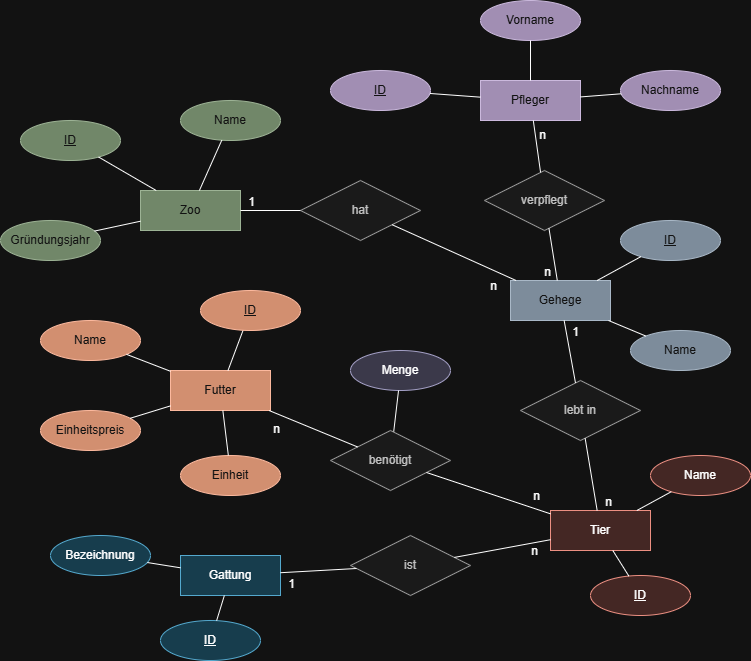

The diagram above was exported from draw.io. Its source (the exported page's mxGraphModel, read from the mxfile embedded in the PNG):
<mxGraphModel dx="1605" dy="1679" grid="1" gridSize="10" guides="1" tooltips="1" connect="1" arrows="1" fold="1" page="1" pageScale="1" pageWidth="827" pageHeight="1169" math="0" shadow="0">
  <root>
    <mxCell id="0" />
    <mxCell id="1" parent="0" />
    <mxCell id="FjNrobMjxnbfEZho_ErP-27" parent="1" style="whiteSpace=wrap;html=1;align=center;fillColor=#6d8764;fontColor=#ffffff;strokeColor=#3A5431;" value="Zoo" vertex="1">
      <mxGeometry height="40" width="100" x="130" y="180" as="geometry" />
    </mxCell>
    <mxCell id="FjNrobMjxnbfEZho_ErP-28" parent="1" style="whiteSpace=wrap;html=1;align=center;fillColor=#fad9d5;strokeColor=#ae4132;" value="Tier" vertex="1">
      <mxGeometry height="40" width="100" x="540" y="500" as="geometry" />
    </mxCell>
    <mxCell id="FjNrobMjxnbfEZho_ErP-29" parent="1" style="whiteSpace=wrap;html=1;align=center;fillColor=#76608a;fontColor=#ffffff;strokeColor=#432D57;" value="Pfleger" vertex="1">
      <mxGeometry height="40" width="100" x="470" y="70" as="geometry" />
    </mxCell>
    <mxCell id="FjNrobMjxnbfEZho_ErP-30" parent="1" style="whiteSpace=wrap;html=1;align=center;fillColor=#a0522d;strokeColor=#6D1F00;fontColor=#ffffff;" value="Futter" vertex="1">
      <mxGeometry height="40" width="100" x="160" y="360" as="geometry" />
    </mxCell>
    <mxCell id="FjNrobMjxnbfEZho_ErP-31" parent="1" style="whiteSpace=wrap;html=1;align=center;fillColor=#647687;strokeColor=#314354;fontColor=#ffffff;" value="Gehege" vertex="1">
      <mxGeometry height="40" width="100" x="500" y="270" as="geometry" />
    </mxCell>
    <mxCell id="FjNrobMjxnbfEZho_ErP-32" parent="1" style="whiteSpace=wrap;html=1;align=center;fillColor=#b1ddf0;strokeColor=#10739e;" value="Gattung" vertex="1">
      <mxGeometry height="40" width="100" x="170" y="545" as="geometry" />
    </mxCell>
    <mxCell id="FjNrobMjxnbfEZho_ErP-33" parent="1" style="ellipse;whiteSpace=wrap;html=1;align=center;fillColor=#fad9d5;strokeColor=#ae4132;" value="Name" vertex="1">
      <mxGeometry height="40" width="100" x="640" y="445" as="geometry" />
    </mxCell>
    <mxCell id="FjNrobMjxnbfEZho_ErP-34" parent="1" style="ellipse;whiteSpace=wrap;html=1;align=center;fillColor=#b1ddf0;strokeColor=#10739e;" value="Bezeichnung" vertex="1">
      <mxGeometry height="40" width="100" x="40" y="525" as="geometry" />
    </mxCell>
    <mxCell id="FjNrobMjxnbfEZho_ErP-35" parent="1" style="ellipse;whiteSpace=wrap;html=1;align=center;fillColor=#647687;strokeColor=#314354;fontColor=#ffffff;" value="Name" vertex="1">
      <mxGeometry height="40" width="100" x="620" y="320" as="geometry" />
    </mxCell>
    <mxCell id="FjNrobMjxnbfEZho_ErP-36" parent="1" style="ellipse;whiteSpace=wrap;html=1;align=center;fillColor=#76608a;fontColor=#ffffff;strokeColor=#432D57;" value="Vorname" vertex="1">
      <mxGeometry height="40" width="100" x="470" y="-10" as="geometry" />
    </mxCell>
    <mxCell id="FjNrobMjxnbfEZho_ErP-37" parent="1" style="ellipse;whiteSpace=wrap;html=1;align=center;fillColor=#6d8764;fontColor=#ffffff;strokeColor=#3A5431;" value="Gründungsjahr" vertex="1">
      <mxGeometry height="40" width="100" x="-10" y="210" as="geometry" />
    </mxCell>
    <mxCell id="FjNrobMjxnbfEZho_ErP-38" parent="1" style="ellipse;whiteSpace=wrap;html=1;align=center;fillColor=#6d8764;fontColor=#ffffff;strokeColor=#3A5431;" value="Name" vertex="1">
      <mxGeometry height="40" width="100" x="170" y="90" as="geometry" />
    </mxCell>
    <mxCell id="FjNrobMjxnbfEZho_ErP-39" parent="1" style="ellipse;whiteSpace=wrap;html=1;align=center;fontStyle=4;fillColor=#fad9d5;strokeColor=#ae4132;" value="ID" vertex="1">
      <mxGeometry height="40" width="100" x="580" y="565" as="geometry" />
    </mxCell>
    <mxCell id="FjNrobMjxnbfEZho_ErP-127" edge="1" parent="1" source="FjNrobMjxnbfEZho_ErP-40" style="edgeStyle=orthogonalEdgeStyle;rounded=0;orthogonalLoop=1;jettySize=auto;html=1;strokeColor=#FFFFFF;fontColor=#FFFFFF;" target="FjNrobMjxnbfEZho_ErP-32">
      <mxGeometry relative="1" as="geometry" />
    </mxCell>
    <mxCell id="FjNrobMjxnbfEZho_ErP-40" parent="1" style="ellipse;whiteSpace=wrap;html=1;align=center;fontStyle=4;fillColor=#b1ddf0;strokeColor=#10739e;" value="ID" vertex="1">
      <mxGeometry height="40" width="100" x="150" y="610" as="geometry" />
    </mxCell>
    <mxCell id="FjNrobMjxnbfEZho_ErP-41" parent="1" style="ellipse;whiteSpace=wrap;html=1;align=center;fontStyle=4;fillColor=#76608a;fontColor=#ffffff;strokeColor=#432D57;" value="ID" vertex="1">
      <mxGeometry height="40" width="100" x="320" y="60" as="geometry" />
    </mxCell>
    <mxCell id="FjNrobMjxnbfEZho_ErP-42" parent="1" style="ellipse;whiteSpace=wrap;html=1;align=center;fontStyle=4;fillColor=#6d8764;fontColor=#ffffff;strokeColor=#3A5431;" value="ID" vertex="1">
      <mxGeometry height="40" width="100" x="10" y="110" as="geometry" />
    </mxCell>
    <mxCell id="FjNrobMjxnbfEZho_ErP-43" parent="1" style="shape=rhombus;perimeter=rhombusPerimeter;whiteSpace=wrap;html=1;align=center;fillColor=#f5f5f5;strokeColor=#666666;fontColor=#333333;" value="lebt in" vertex="1">
      <mxGeometry height="60" width="120" x="510" y="370" as="geometry" />
    </mxCell>
    <mxCell id="FjNrobMjxnbfEZho_ErP-44" parent="1" style="shape=rhombus;perimeter=rhombusPerimeter;whiteSpace=wrap;html=1;align=center;fillColor=#f5f5f5;strokeColor=#666666;fontColor=#333333;" value="ist" vertex="1">
      <mxGeometry height="60" width="120" x="340" y="525" as="geometry" />
    </mxCell>
    <mxCell id="FjNrobMjxnbfEZho_ErP-45" parent="1" style="shape=rhombus;perimeter=rhombusPerimeter;whiteSpace=wrap;html=1;align=center;fillColor=#f5f5f5;strokeColor=#666666;fontColor=#333333;" value="hat" vertex="1">
      <mxGeometry height="60" width="120" x="290" y="170" as="geometry" />
    </mxCell>
    <mxCell id="FjNrobMjxnbfEZho_ErP-46" edge="1" parent="1" source="FjNrobMjxnbfEZho_ErP-45" style="endArrow=none;html=1;rounded=0;" target="FjNrobMjxnbfEZho_ErP-27" value="">
      <mxGeometry relative="1" as="geometry">
        <mxPoint x="300" y="360" as="sourcePoint" />
        <mxPoint x="460" y="360" as="targetPoint" />
      </mxGeometry>
    </mxCell>
    <mxCell id="FjNrobMjxnbfEZho_ErP-47" connectable="0" parent="FjNrobMjxnbfEZho_ErP-46" style="resizable=0;html=1;whiteSpace=wrap;align=right;verticalAlign=bottom;" value="1" vertex="1">
      <mxGeometry relative="1" x="1" as="geometry">
        <mxPoint x="16" as="offset" />
      </mxGeometry>
    </mxCell>
    <mxCell id="FjNrobMjxnbfEZho_ErP-50" edge="1" parent="1" source="FjNrobMjxnbfEZho_ErP-45" style="endArrow=none;html=1;rounded=0;" target="FjNrobMjxnbfEZho_ErP-31" value="">
      <mxGeometry relative="1" as="geometry">
        <mxPoint x="450" y="253" as="sourcePoint" />
        <mxPoint x="516" y="240" as="targetPoint" />
      </mxGeometry>
    </mxCell>
    <mxCell id="FjNrobMjxnbfEZho_ErP-51" connectable="0" parent="FjNrobMjxnbfEZho_ErP-50" style="resizable=0;html=1;whiteSpace=wrap;align=right;verticalAlign=bottom;" value="n" vertex="1">
      <mxGeometry relative="1" x="1" as="geometry">
        <mxPoint x="-18" y="14" as="offset" />
      </mxGeometry>
    </mxCell>
    <mxCell id="FjNrobMjxnbfEZho_ErP-52" edge="1" parent="1" source="FjNrobMjxnbfEZho_ErP-27" style="endArrow=none;html=1;rounded=0;" target="FjNrobMjxnbfEZho_ErP-37" value="">
      <mxGeometry relative="1" as="geometry">
        <mxPoint x="300" y="360" as="sourcePoint" />
        <mxPoint x="460" y="360" as="targetPoint" />
      </mxGeometry>
    </mxCell>
    <mxCell id="FjNrobMjxnbfEZho_ErP-53" edge="1" parent="1" source="FjNrobMjxnbfEZho_ErP-42" style="endArrow=none;html=1;rounded=0;" target="FjNrobMjxnbfEZho_ErP-27" value="">
      <mxGeometry relative="1" as="geometry">
        <mxPoint x="300" y="360" as="sourcePoint" />
        <mxPoint x="460" y="360" as="targetPoint" />
      </mxGeometry>
    </mxCell>
    <mxCell id="FjNrobMjxnbfEZho_ErP-54" edge="1" parent="1" source="FjNrobMjxnbfEZho_ErP-38" style="endArrow=none;html=1;rounded=0;" target="FjNrobMjxnbfEZho_ErP-27" value="">
      <mxGeometry relative="1" as="geometry">
        <mxPoint x="150" y="210" as="sourcePoint" />
        <mxPoint x="201" y="261" as="targetPoint" />
      </mxGeometry>
    </mxCell>
    <mxCell id="FjNrobMjxnbfEZho_ErP-55" edge="1" parent="1" source="FjNrobMjxnbfEZho_ErP-41" style="endArrow=none;html=1;rounded=0;" target="FjNrobMjxnbfEZho_ErP-29" value="">
      <mxGeometry relative="1" as="geometry">
        <mxPoint x="300" y="360" as="sourcePoint" />
        <mxPoint x="460" y="360" as="targetPoint" />
      </mxGeometry>
    </mxCell>
    <mxCell id="FjNrobMjxnbfEZho_ErP-56" edge="1" parent="1" source="FjNrobMjxnbfEZho_ErP-36" style="endArrow=none;html=1;rounded=0;" target="FjNrobMjxnbfEZho_ErP-29" value="">
      <mxGeometry relative="1" as="geometry">
        <mxPoint x="300" y="360" as="sourcePoint" />
        <mxPoint x="460" y="360" as="targetPoint" />
      </mxGeometry>
    </mxCell>
    <mxCell id="FjNrobMjxnbfEZho_ErP-57" edge="1" parent="1" source="FjNrobMjxnbfEZho_ErP-31" style="endArrow=none;html=1;rounded=0;" target="FjNrobMjxnbfEZho_ErP-35" value="">
      <mxGeometry relative="1" as="geometry">
        <mxPoint x="300" y="360" as="sourcePoint" />
        <mxPoint x="460" y="360" as="targetPoint" />
      </mxGeometry>
    </mxCell>
    <mxCell id="FjNrobMjxnbfEZho_ErP-58" parent="1" style="ellipse;whiteSpace=wrap;html=1;align=center;fontStyle=4;fillColor=#647687;strokeColor=#314354;fontColor=#ffffff;" value="ID" vertex="1">
      <mxGeometry height="40" width="100" x="610" y="210" as="geometry" />
    </mxCell>
    <mxCell id="FjNrobMjxnbfEZho_ErP-59" edge="1" parent="1" source="FjNrobMjxnbfEZho_ErP-31" style="endArrow=none;html=1;rounded=0;" target="FjNrobMjxnbfEZho_ErP-58" value="">
      <mxGeometry relative="1" as="geometry">
        <mxPoint x="570" y="310" as="sourcePoint" />
        <mxPoint x="635" y="323" as="targetPoint" />
      </mxGeometry>
    </mxCell>
    <mxCell id="FjNrobMjxnbfEZho_ErP-61" edge="1" parent="1" source="FjNrobMjxnbfEZho_ErP-43" style="endArrow=none;html=1;rounded=0;" target="FjNrobMjxnbfEZho_ErP-31" value="">
      <mxGeometry relative="1" as="geometry">
        <mxPoint x="499.9961538461538" y="376.9230769230769" as="sourcePoint" />
        <mxPoint x="516.15" y="350" as="targetPoint" />
      </mxGeometry>
    </mxCell>
    <mxCell id="FjNrobMjxnbfEZho_ErP-62" connectable="0" parent="FjNrobMjxnbfEZho_ErP-61" style="resizable=0;html=1;whiteSpace=wrap;align=right;verticalAlign=bottom;" value="1" vertex="1">
      <mxGeometry relative="1" x="1" as="geometry">
        <mxPoint x="16" y="20" as="offset" />
      </mxGeometry>
    </mxCell>
    <mxCell id="FjNrobMjxnbfEZho_ErP-63" edge="1" parent="1" source="FjNrobMjxnbfEZho_ErP-43" style="endArrow=none;html=1;rounded=0;" target="FjNrobMjxnbfEZho_ErP-28" value="">
      <mxGeometry relative="1" as="geometry">
        <mxPoint x="640" y="390" as="sourcePoint" />
        <mxPoint x="580" y="390" as="targetPoint" />
      </mxGeometry>
    </mxCell>
    <mxCell id="FjNrobMjxnbfEZho_ErP-64" connectable="0" parent="FjNrobMjxnbfEZho_ErP-63" style="resizable=0;html=1;whiteSpace=wrap;align=right;verticalAlign=bottom;" value="n" vertex="1">
      <mxGeometry relative="1" x="1" as="geometry">
        <mxPoint x="16" as="offset" />
      </mxGeometry>
    </mxCell>
    <mxCell id="FjNrobMjxnbfEZho_ErP-67" edge="1" parent="1" source="FjNrobMjxnbfEZho_ErP-33" style="endArrow=none;html=1;rounded=0;" target="FjNrobMjxnbfEZho_ErP-28" value="">
      <mxGeometry relative="1" as="geometry">
        <mxPoint x="300" y="460" as="sourcePoint" />
        <mxPoint x="460" y="460" as="targetPoint" />
      </mxGeometry>
    </mxCell>
    <mxCell id="FjNrobMjxnbfEZho_ErP-68" edge="1" parent="1" source="FjNrobMjxnbfEZho_ErP-39" style="endArrow=none;html=1;rounded=0;" target="FjNrobMjxnbfEZho_ErP-28" value="">
      <mxGeometry relative="1" as="geometry">
        <mxPoint x="300" y="460" as="sourcePoint" />
        <mxPoint x="460" y="460" as="targetPoint" />
      </mxGeometry>
    </mxCell>
    <mxCell id="FjNrobMjxnbfEZho_ErP-70" edge="1" parent="1" source="FjNrobMjxnbfEZho_ErP-34" style="endArrow=none;html=1;rounded=0;" target="FjNrobMjxnbfEZho_ErP-32" value="">
      <mxGeometry relative="1" as="geometry">
        <mxPoint x="300" y="560" as="sourcePoint" />
        <mxPoint x="460" y="560" as="targetPoint" />
      </mxGeometry>
    </mxCell>
    <mxCell id="FjNrobMjxnbfEZho_ErP-71" edge="1" parent="1" source="FjNrobMjxnbfEZho_ErP-32" style="endArrow=none;html=1;rounded=0;" target="FjNrobMjxnbfEZho_ErP-40" value="">
      <mxGeometry relative="1" as="geometry">
        <mxPoint x="300" y="560" as="sourcePoint" />
        <mxPoint x="460" y="560" as="targetPoint" />
      </mxGeometry>
    </mxCell>
    <mxCell id="FjNrobMjxnbfEZho_ErP-72" edge="1" parent="1" source="FjNrobMjxnbfEZho_ErP-44" style="endArrow=none;html=1;rounded=0;" target="FjNrobMjxnbfEZho_ErP-32" value="">
      <mxGeometry relative="1" as="geometry">
        <mxPoint x="520" y="400" as="sourcePoint" />
        <mxPoint x="520" y="350" as="targetPoint" />
      </mxGeometry>
    </mxCell>
    <mxCell id="FjNrobMjxnbfEZho_ErP-73" connectable="0" parent="FjNrobMjxnbfEZho_ErP-72" style="resizable=0;html=1;whiteSpace=wrap;align=right;verticalAlign=bottom;" value="1" vertex="1">
      <mxGeometry relative="1" x="1" as="geometry">
        <mxPoint x="16" y="20" as="offset" />
      </mxGeometry>
    </mxCell>
    <mxCell id="FjNrobMjxnbfEZho_ErP-74" edge="1" parent="1" source="FjNrobMjxnbfEZho_ErP-44" style="endArrow=none;html=1;rounded=0;" target="FjNrobMjxnbfEZho_ErP-28" value="">
      <mxGeometry relative="1" as="geometry">
        <mxPoint x="320.0019672131147" y="469.9990163934427" as="sourcePoint" />
        <mxPoint x="438.92" y="475.30785714285713" as="targetPoint" />
      </mxGeometry>
    </mxCell>
    <mxCell id="FjNrobMjxnbfEZho_ErP-75" connectable="0" parent="FjNrobMjxnbfEZho_ErP-74" style="resizable=0;html=1;whiteSpace=wrap;align=right;verticalAlign=bottom;" value="n" vertex="1">
      <mxGeometry relative="1" x="1" as="geometry">
        <mxPoint x="-11" y="20" as="offset" />
      </mxGeometry>
    </mxCell>
    <mxCell id="FjNrobMjxnbfEZho_ErP-77" parent="1" style="ellipse;whiteSpace=wrap;html=1;align=center;fillColor=#a0522d;strokeColor=#6D1F00;fontColor=#ffffff;" value="Einheit" vertex="1">
      <mxGeometry height="40" width="100" x="170" y="445" as="geometry" />
    </mxCell>
    <mxCell id="FjNrobMjxnbfEZho_ErP-78" parent="1" style="ellipse;whiteSpace=wrap;html=1;align=center;fillColor=#a0522d;strokeColor=#6D1F00;fontColor=#ffffff;" value="Name" vertex="1">
      <mxGeometry height="40" width="100" x="30" y="310" as="geometry" />
    </mxCell>
    <mxCell id="FjNrobMjxnbfEZho_ErP-79" parent="1" style="ellipse;whiteSpace=wrap;html=1;align=center;fillColor=#a0522d;strokeColor=#6D1F00;fontColor=#ffffff;" value="Einheitspreis" vertex="1">
      <mxGeometry height="40" width="100" x="30" y="400" as="geometry" />
    </mxCell>
    <mxCell id="FjNrobMjxnbfEZho_ErP-80" edge="1" parent="1" source="FjNrobMjxnbfEZho_ErP-30" style="endArrow=none;html=1;rounded=0;" target="FjNrobMjxnbfEZho_ErP-79" value="">
      <mxGeometry relative="1" as="geometry">
        <mxPoint x="300" y="360" as="sourcePoint" />
        <mxPoint x="460" y="360" as="targetPoint" />
      </mxGeometry>
    </mxCell>
    <mxCell id="FjNrobMjxnbfEZho_ErP-81" edge="1" parent="1" source="FjNrobMjxnbfEZho_ErP-77" style="endArrow=none;html=1;rounded=0;" target="FjNrobMjxnbfEZho_ErP-30" value="">
      <mxGeometry relative="1" as="geometry">
        <mxPoint x="300" y="360" as="sourcePoint" />
        <mxPoint x="460" y="360" as="targetPoint" />
      </mxGeometry>
    </mxCell>
    <mxCell id="FjNrobMjxnbfEZho_ErP-82" edge="1" parent="1" source="FjNrobMjxnbfEZho_ErP-30" style="endArrow=none;html=1;rounded=0;" target="FjNrobMjxnbfEZho_ErP-78" value="">
      <mxGeometry relative="1" as="geometry">
        <mxPoint x="300" y="360" as="sourcePoint" />
        <mxPoint x="460" y="360" as="targetPoint" />
      </mxGeometry>
    </mxCell>
    <mxCell id="FjNrobMjxnbfEZho_ErP-83" edge="1" parent="1" source="FjNrobMjxnbfEZho_ErP-30" style="endArrow=none;html=1;rounded=0;" target="FjNrobMjxnbfEZho_ErP-84" value="">
      <mxGeometry relative="1" as="geometry">
        <mxPoint x="300" y="360" as="sourcePoint" />
        <mxPoint x="460" y="360" as="targetPoint" />
      </mxGeometry>
    </mxCell>
    <mxCell id="FjNrobMjxnbfEZho_ErP-84" parent="1" style="ellipse;whiteSpace=wrap;html=1;align=center;fontStyle=4;fillColor=#a0522d;strokeColor=#6D1F00;fontColor=#ffffff;" value="ID" vertex="1">
      <mxGeometry height="40" width="100" x="190" y="280" as="geometry" />
    </mxCell>
    <mxCell id="FjNrobMjxnbfEZho_ErP-85" parent="1" style="shape=rhombus;perimeter=rhombusPerimeter;whiteSpace=wrap;html=1;align=center;fillColor=#f5f5f5;strokeColor=#666666;fontColor=#333333;" value="verpflegt" vertex="1">
      <mxGeometry height="60" width="120" x="474" y="160" as="geometry" />
    </mxCell>
    <mxCell id="FjNrobMjxnbfEZho_ErP-86" edge="1" parent="1" source="FjNrobMjxnbfEZho_ErP-85" style="endArrow=none;html=1;rounded=0;" target="FjNrobMjxnbfEZho_ErP-29" value="">
      <mxGeometry relative="1" as="geometry">
        <mxPoint x="440" y="243" as="sourcePoint" />
        <mxPoint x="553" y="170" as="targetPoint" />
      </mxGeometry>
    </mxCell>
    <mxCell id="FjNrobMjxnbfEZho_ErP-87" connectable="0" parent="FjNrobMjxnbfEZho_ErP-86" style="resizable=0;html=1;whiteSpace=wrap;align=right;verticalAlign=bottom;" value="n" vertex="1">
      <mxGeometry relative="1" x="1" as="geometry">
        <mxPoint x="14" y="23" as="offset" />
      </mxGeometry>
    </mxCell>
    <mxCell id="FjNrobMjxnbfEZho_ErP-88" edge="1" parent="1" source="FjNrobMjxnbfEZho_ErP-85" style="endArrow=none;html=1;rounded=0;" target="FjNrobMjxnbfEZho_ErP-31" value="">
      <mxGeometry relative="1" as="geometry">
        <mxPoint x="533.0973451327434" y="239.99867256637168" as="sourcePoint" />
        <mxPoint x="519.2" y="293.45" as="targetPoint" />
      </mxGeometry>
    </mxCell>
    <mxCell id="FjNrobMjxnbfEZho_ErP-89" connectable="0" parent="FjNrobMjxnbfEZho_ErP-88" style="resizable=0;html=1;whiteSpace=wrap;align=right;verticalAlign=bottom;" value="n" vertex="1">
      <mxGeometry relative="1" x="1" as="geometry">
        <mxPoint x="-5" as="offset" />
      </mxGeometry>
    </mxCell>
    <mxCell id="FjNrobMjxnbfEZho_ErP-99" parent="1" style="ellipse;whiteSpace=wrap;html=1;align=center;fillColor=#d0cee2;strokeColor=#56517e;" value="Menge" vertex="1">
      <mxGeometry height="40" width="100" x="340" y="340" as="geometry" />
    </mxCell>
    <mxCell id="FjNrobMjxnbfEZho_ErP-103" edge="1" parent="1" source="FjNrobMjxnbfEZho_ErP-99" style="endArrow=none;html=1;rounded=0;" target="FjNrobMjxnbfEZho_ErP-104" value="">
      <mxGeometry relative="1" as="geometry">
        <mxPoint x="290" y="460" as="sourcePoint" />
        <mxPoint x="450" y="460" as="targetPoint" />
      </mxGeometry>
    </mxCell>
    <mxCell id="FjNrobMjxnbfEZho_ErP-104" parent="1" style="shape=rhombus;perimeter=rhombusPerimeter;whiteSpace=wrap;html=1;align=center;fillColor=#f5f5f5;strokeColor=#666666;fontColor=#333333;" value="benötigt" vertex="1">
      <mxGeometry height="60" width="120" x="320" y="420" as="geometry" />
    </mxCell>
    <mxCell id="FjNrobMjxnbfEZho_ErP-107" edge="1" parent="1" source="FjNrobMjxnbfEZho_ErP-104" style="endArrow=none;html=1;rounded=0;" target="FjNrobMjxnbfEZho_ErP-28" value="">
      <mxGeometry relative="1" as="geometry">
        <mxPoint x="620" y="520" as="sourcePoint" />
        <mxPoint x="729" y="525" as="targetPoint" />
      </mxGeometry>
    </mxCell>
    <mxCell id="FjNrobMjxnbfEZho_ErP-108" connectable="0" parent="FjNrobMjxnbfEZho_ErP-107" style="resizable=0;html=1;whiteSpace=wrap;align=right;verticalAlign=bottom;" value="n" vertex="1">
      <mxGeometry relative="1" x="1" as="geometry">
        <mxPoint x="-9" y="-9" as="offset" />
      </mxGeometry>
    </mxCell>
    <mxCell id="FjNrobMjxnbfEZho_ErP-114" edge="1" parent="1" source="FjNrobMjxnbfEZho_ErP-34" style="edgeStyle=orthogonalEdgeStyle;rounded=0;orthogonalLoop=1;jettySize=auto;html=1;exitX=0.5;exitY=1;exitDx=0;exitDy=0;strokeColor=#FFFFFF;fontColor=#FFFFFF;" target="FjNrobMjxnbfEZho_ErP-34">
      <mxGeometry relative="1" as="geometry" />
    </mxCell>
    <mxCell id="FjNrobMjxnbfEZho_ErP-115" edge="1" parent="1" source="FjNrobMjxnbfEZho_ErP-104" style="endArrow=none;html=1;rounded=0;" target="FjNrobMjxnbfEZho_ErP-30" value="">
      <mxGeometry relative="1" as="geometry">
        <mxPoint x="80.86956521739125" y="420.4347826086955" as="sourcePoint" />
        <mxPoint x="60" y="460" as="targetPoint" />
      </mxGeometry>
    </mxCell>
    <mxCell id="FjNrobMjxnbfEZho_ErP-116" connectable="0" parent="FjNrobMjxnbfEZho_ErP-115" style="resizable=0;html=1;whiteSpace=wrap;align=right;verticalAlign=bottom;" value="n" vertex="1">
      <mxGeometry relative="1" x="1" as="geometry">
        <mxPoint x="13" y="27" as="offset" />
      </mxGeometry>
    </mxCell>
    <mxCell id="FjNrobMjxnbfEZho_ErP-124" parent="1" style="ellipse;whiteSpace=wrap;html=1;align=center;fillColor=#76608a;fontColor=#ffffff;strokeColor=#432D57;" value="Nachname" vertex="1">
      <mxGeometry height="40" width="100" x="610" y="60" as="geometry" />
    </mxCell>
    <mxCell id="FjNrobMjxnbfEZho_ErP-125" edge="1" parent="1" source="FjNrobMjxnbfEZho_ErP-124" style="endArrow=none;html=1;rounded=0;" target="FjNrobMjxnbfEZho_ErP-29" value="">
      <mxGeometry relative="1" as="geometry">
        <mxPoint x="560" y="50" as="sourcePoint" />
        <mxPoint x="566" y="100" as="targetPoint" />
      </mxGeometry>
    </mxCell>
  </root>
</mxGraphModel>